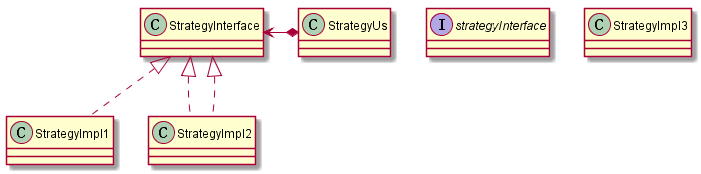

The diagram above was rendered by PlantUML. Its source (embedded in the PNG):
@startuml
interface strategyInterface
class StrategyImpl1
class StrategyImpl2
class StrategyImpl3
class StrategyUs

StrategyInterface <|.. StrategyImpl1
StrategyInterface <|.. StrategyImpl2
StrategyInterface <|.. StrategyImpl2

StrategyInterface <-* StrategyUs

@enduml